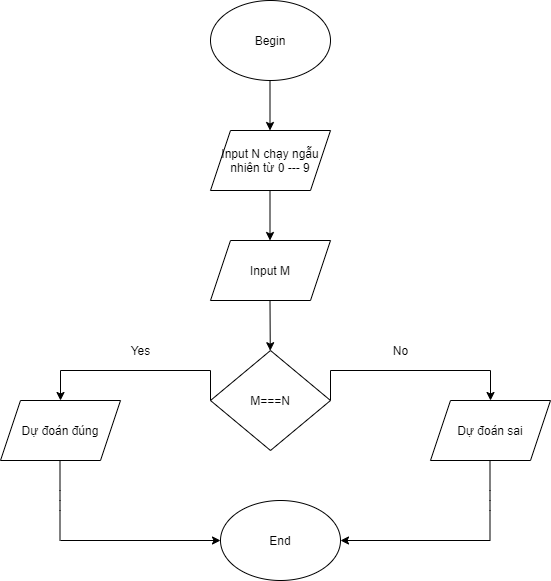

The diagram above was exported from draw.io. Its source (the exported page's mxGraphModel, read from the mxfile embedded in the PNG):
<mxGraphModel dx="868" dy="450" grid="1" gridSize="10" guides="1" tooltips="1" connect="1" arrows="1" fold="1" page="1" pageScale="1" pageWidth="827" pageHeight="1169" math="0" shadow="0">
  <root>
    <mxCell id="0" />
    <mxCell id="1" parent="0" />
    <mxCell id="lQNtGEWc8p7r9PkE66uT-1" value="Begin" style="ellipse;whiteSpace=wrap;html=1;" vertex="1" parent="1">
      <mxGeometry x="300" y="20" width="120" height="80" as="geometry" />
    </mxCell>
    <mxCell id="lQNtGEWc8p7r9PkE66uT-2" value="" style="endArrow=classic;html=1;" edge="1" parent="1">
      <mxGeometry width="50" height="50" relative="1" as="geometry">
        <mxPoint x="359.5" y="100" as="sourcePoint" />
        <mxPoint x="359.5" y="150" as="targetPoint" />
      </mxGeometry>
    </mxCell>
    <mxCell id="lQNtGEWc8p7r9PkE66uT-3" value="" style="endArrow=classic;html=1;" edge="1" parent="1">
      <mxGeometry width="50" height="50" relative="1" as="geometry">
        <mxPoint x="359.5" y="210" as="sourcePoint" />
        <mxPoint x="359.5" y="260" as="targetPoint" />
      </mxGeometry>
    </mxCell>
    <mxCell id="lQNtGEWc8p7r9PkE66uT-4" value="" style="endArrow=classic;html=1;entryX=1;entryY=0.5;entryDx=0;entryDy=0;" edge="1" parent="1" target="lQNtGEWc8p7r9PkE66uT-25">
      <mxGeometry width="50" height="50" relative="1" as="geometry">
        <mxPoint x="579.5" y="560" as="sourcePoint" />
        <mxPoint x="510" y="560" as="targetPoint" />
      </mxGeometry>
    </mxCell>
    <mxCell id="lQNtGEWc8p7r9PkE66uT-5" value="" style="endArrow=classic;html=1;" edge="1" parent="1" target="lQNtGEWc8p7r9PkE66uT-25">
      <mxGeometry width="50" height="50" relative="1" as="geometry">
        <mxPoint x="150" y="560" as="sourcePoint" />
        <mxPoint x="300" y="560" as="targetPoint" />
      </mxGeometry>
    </mxCell>
    <mxCell id="lQNtGEWc8p7r9PkE66uT-7" value="" style="endArrow=classic;html=1;" edge="1" parent="1" target="lQNtGEWc8p7r9PkE66uT-11">
      <mxGeometry width="50" height="50" relative="1" as="geometry">
        <mxPoint x="359.5" y="320" as="sourcePoint" />
        <mxPoint x="359.5" y="370" as="targetPoint" />
      </mxGeometry>
    </mxCell>
    <mxCell id="lQNtGEWc8p7r9PkE66uT-9" value="Input M" style="shape=parallelogram;perimeter=parallelogramPerimeter;whiteSpace=wrap;html=1;fixedSize=1;" vertex="1" parent="1">
      <mxGeometry x="300" y="260" width="120" height="60" as="geometry" />
    </mxCell>
    <mxCell id="lQNtGEWc8p7r9PkE66uT-10" value="&lt;span&gt;Input N chạy ngẫu nhiên từ 0 --- 9&lt;/span&gt;" style="shape=parallelogram;perimeter=parallelogramPerimeter;whiteSpace=wrap;html=1;fixedSize=1;" vertex="1" parent="1">
      <mxGeometry x="300" y="150" width="120" height="60" as="geometry" />
    </mxCell>
    <mxCell id="lQNtGEWc8p7r9PkE66uT-14" style="edgeStyle=orthogonalEdgeStyle;rounded=0;orthogonalLoop=1;jettySize=auto;html=1;exitX=0;exitY=0.5;exitDx=0;exitDy=0;" edge="1" parent="1" source="lQNtGEWc8p7r9PkE66uT-11">
      <mxGeometry relative="1" as="geometry">
        <mxPoint x="150" y="420" as="targetPoint" />
        <Array as="points">
          <mxPoint x="300" y="390" />
          <mxPoint x="150" y="390" />
        </Array>
      </mxGeometry>
    </mxCell>
    <mxCell id="lQNtGEWc8p7r9PkE66uT-17" style="edgeStyle=orthogonalEdgeStyle;rounded=0;orthogonalLoop=1;jettySize=auto;html=1;exitX=1;exitY=0.5;exitDx=0;exitDy=0;" edge="1" parent="1" source="lQNtGEWc8p7r9PkE66uT-11">
      <mxGeometry relative="1" as="geometry">
        <mxPoint x="580" y="420" as="targetPoint" />
        <Array as="points">
          <mxPoint x="420" y="390" />
          <mxPoint x="580" y="390" />
        </Array>
      </mxGeometry>
    </mxCell>
    <mxCell id="lQNtGEWc8p7r9PkE66uT-11" value="M===N" style="rhombus;whiteSpace=wrap;html=1;" vertex="1" parent="1">
      <mxGeometry x="300" y="370" width="120" height="100" as="geometry" />
    </mxCell>
    <mxCell id="lQNtGEWc8p7r9PkE66uT-18" value="Yes" style="text;html=1;align=center;verticalAlign=middle;resizable=0;points=[];autosize=1;" vertex="1" parent="1">
      <mxGeometry x="210" y="360" width="40" height="20" as="geometry" />
    </mxCell>
    <mxCell id="lQNtGEWc8p7r9PkE66uT-19" value="No" style="text;html=1;align=center;verticalAlign=middle;resizable=0;points=[];autosize=1;" vertex="1" parent="1">
      <mxGeometry x="475" y="360" width="30" height="20" as="geometry" />
    </mxCell>
    <mxCell id="lQNtGEWc8p7r9PkE66uT-20" value="Dự đoán đúng" style="shape=parallelogram;perimeter=parallelogramPerimeter;whiteSpace=wrap;html=1;fixedSize=1;" vertex="1" parent="1">
      <mxGeometry x="90" y="420" width="120" height="60" as="geometry" />
    </mxCell>
    <mxCell id="lQNtGEWc8p7r9PkE66uT-21" value="Dự đoán sai" style="shape=parallelogram;perimeter=parallelogramPerimeter;whiteSpace=wrap;html=1;fixedSize=1;" vertex="1" parent="1">
      <mxGeometry x="520" y="420" width="120" height="60" as="geometry" />
    </mxCell>
    <mxCell id="lQNtGEWc8p7r9PkE66uT-23" value="" style="endArrow=none;html=1;" edge="1" parent="1">
      <mxGeometry width="50" height="50" relative="1" as="geometry">
        <mxPoint x="149.5" y="560" as="sourcePoint" />
        <mxPoint x="149.5" y="480" as="targetPoint" />
        <Array as="points">
          <mxPoint x="149.5" y="520" />
        </Array>
      </mxGeometry>
    </mxCell>
    <mxCell id="lQNtGEWc8p7r9PkE66uT-25" value="End" style="ellipse;whiteSpace=wrap;html=1;" vertex="1" parent="1">
      <mxGeometry x="310" y="520" width="120" height="80" as="geometry" />
    </mxCell>
    <mxCell id="lQNtGEWc8p7r9PkE66uT-27" value="" style="endArrow=none;html=1;" edge="1" parent="1">
      <mxGeometry width="50" height="50" relative="1" as="geometry">
        <mxPoint x="579.5" y="560" as="sourcePoint" />
        <mxPoint x="579.5" y="480" as="targetPoint" />
        <Array as="points">
          <mxPoint x="579.5" y="520" />
        </Array>
      </mxGeometry>
    </mxCell>
  </root>
</mxGraphModel>